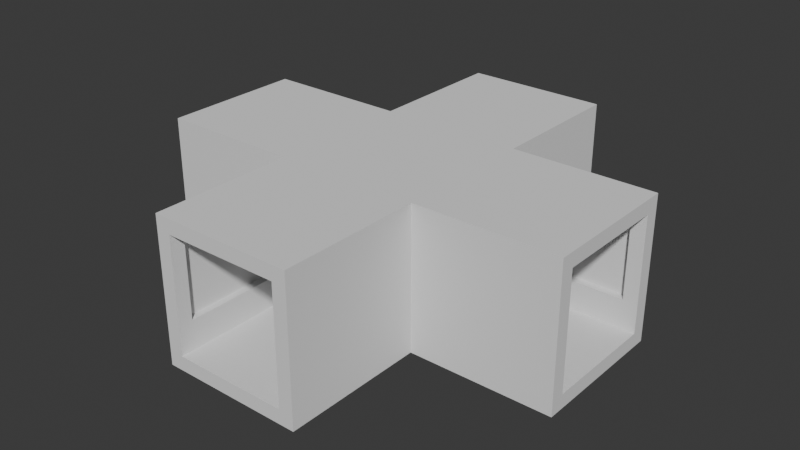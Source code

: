 # Source: Cross.blend  (saved by Blender 4.5.90; exported with 4.5.12 LTS)
import bpy
from mathutils import Matrix  # noqa: F401  (used for matrix-valued properties, if any)

bpy.ops.wm.read_factory_settings(use_empty=True)
scene = bpy.context.scene
scene.name = 'Scene'

# ---- collections
col_collection = bpy.data.collections.new('Collection'); scene.collection.children.link(col_collection)

# ---- world
world_world = bpy.data.worlds.new('World'); scene.world = world_world
world_world.use_nodes = True; world_world.node_tree.nodes.clear()
_N = world_world.node_tree.nodes; _L = world_world.node_tree.links
n0 = _N.new('ShaderNodeOutputWorld'); n0.name = 'World Output'; n0.location = (200, 100)
n1 = _N.new('ShaderNodeBackground'); n1.name = 'Background'; n1.location = (-200, 100)
n1.inputs[0].default_value = (0.05088, 0.05088, 0.05088, 1.0)
_L.new(n1.outputs[0], n0.inputs[0])
n0.is_active_output = True
world_world.color = (0.05088, 0.05088, 0.05088)
world_world.sun_shadow_jitter_overblur = 0.0

# ---- meshes
me_cube_006 = bpy.data.meshes.new('Cube.006')
me_cube_006.from_pydata([(0.5, -0.5, 0.0), (0.5, -0.5, 1.0), (0.5, 0.5, 0.0), (0.5, 0.5, 1.0), (1.5, -0.5, 0.0), (1.5, -0.5, 1.0), (1.5, 0.5, 0.0), (1.5, 0.5, 1.0), (0.5, -0.4, 0.0), (0.5, -0.4, 1.0), (1.5, -0.4, 0.0), (1.5, -0.4, 1.0), (0.5, 0.4, 1.0), (1.5, 0.4, 0.0), (0.5, 0.4, 0.0), (1.5, 0.4, 1.0), (0.5, 0.4, 9.0), (0.5, 0.5, 9.0), (1.5, 0.5, 9.0), (1.5, -0.4, 9.0), (1.5, -0.5, 9.0), (0.5, -0.5, 9.0), (0.5, -0.4, 9.0), (1.5, 0.4, 9.0), (0.5, 0.4, 10.0), (0.5, 0.5, 10.0), (1.5, 0.5, 10.0), (1.5, -0.4, 10.0), (1.5, -0.5, 10.0), (0.5, -0.5, 10.0), (0.5, -0.4, 10.0), (1.5, 0.4, 10.0), (0.5, -0.4, 3.0), (1.5, -0.4, 3.0), (1.5, -0.5, 3.0), (0.5, -0.5, 3.0), (0.5, 0.5, 3.0), (1.5, 0.5, 3.0), (1.5, 0.4, 3.0), (0.5, 0.4, 3.0), (0.6, -0.4, 1.0), (0.6, 0.4, 1.0), (0.6, -0.4, 9.0), (0.6, 0.4, 9.0), (0.6, -0.4, 3.0), (0.6, 0.4, 3.0), (1.4, -0.4, 1.0), (1.4, 0.4, 1.0), (1.4, -0.4, 9.0), (1.4, 0.4, 9.0), (1.4, -0.4, 3.0), (1.4, 0.4, 3.0), (1.4, 0.45, 3.0), (0.6, 0.45, 3.0), (0.6, 0.45, 9.0), (1.4, 0.45, 9.0), (0.6, -0.45, 3.0), (0.6, -0.45, 9.0), (1.4, -0.45, 9.0), (1.4, -0.45, 3.0), (0.6, 0.5, 0.0), (0.6, 0.5, 1.0), (0.6, -0.5, 0.0), (0.6, -0.5, 1.0), (0.6, -0.4, 0.0), (0.6, 0.4, 0.0), (0.6, 0.5, 9.0), (0.6, -0.5, 9.0), (0.6, 0.5, 10.0), (0.6, -0.5, 10.0), (0.6, -0.4, 10.0), (0.6, 0.4, 10.0), (0.6, -0.5, 3.0), (0.6, 0.5, 3.0), (1.4, 0.5, 1.0), (1.4, -0.5, 0.0), (1.4, 0.5, 9.0), (1.4, 0.5, 10.0), (1.4, -0.4, 10.0), (1.4, 0.4, 10.0), (1.4, 0.5, 3.0), (1.4, 0.5, 0.0), (1.4, -0.5, 1.0), (1.4, -0.4, 0.0), (1.4, 0.4, 0.0), (1.4, -0.5, 9.0), (1.4, -0.5, 10.0), (1.4, -0.5, 3.0), (-0.5, -0.5, 0.0), (-0.5, -0.5, 1.0), (0.5, -0.5, 0.0), (0.5, -0.5, 1.0), (-0.5, -1.5, 0.0), (-0.5, -1.5, 1.0), (0.5, -1.5, 0.0), (0.5, -1.5, 1.0), (-0.4, -0.5, 0.0), (-0.4, -0.5, 1.0), (-0.4, -1.5, 0.0), (-0.4, -1.5, 1.0), (0.4, -0.5, 1.0), (0.4, -1.5, 0.0), (0.4, -0.5, 0.0), (0.4, -1.5, 1.0), (0.4, -0.5, 9.0), (0.5, -0.5, 9.0), (0.5, -1.5, 9.0), (-0.4, -1.5, 9.0), (-0.5, -1.5, 9.0), (-0.5, -0.5, 9.0), (-0.4, -0.5, 9.0), (0.4, -1.5, 9.0), (0.4, -0.5, 10.0), (0.5, -0.5, 10.0), (0.5, -1.5, 10.0), (-0.4, -1.5, 10.0), (-0.5, -1.5, 10.0), (-0.5, -0.5, 10.0), (-0.4, -0.5, 10.0), (0.4, -1.5, 10.0), (-0.4, -0.5, 3.0), (-0.4, -1.5, 3.0), (-0.5, -1.5, 3.0), (-0.5, -0.5, 3.0), (0.5, -0.5, 3.0), (0.5, -1.5, 3.0), (0.4, -1.5, 3.0), (0.4, -0.5, 3.0), (-0.4, -0.6, 1.0), (0.4, -0.6, 1.0), (-0.4, -0.6, 9.0), (0.4, -0.6, 9.0), (-0.4, -0.6, 3.0), (0.4, -0.6, 3.0), (-0.4, -1.4, 1.0), (0.4, -1.4, 1.0), (-0.4, -1.4, 9.0), (0.4, -1.4, 9.0), (-0.4, -1.4, 3.0), (0.4, -1.4, 3.0), (0.45, -1.4, 3.0), (0.45, -0.6, 3.0), (0.45, -0.6, 9.0), (0.45, -1.4, 9.0), (-0.45, -0.6, 3.0), (-0.45, -0.6, 9.0), (-0.45, -1.4, 9.0), (-0.45, -1.4, 3.0), (0.5, -0.6, 0.0), (0.5, -0.6, 1.0), (-0.5, -0.6, 0.0), (-0.5, -0.6, 1.0), (-0.4, -0.6, 0.0), (0.4, -0.6, 0.0), (0.5, -0.6, 9.0), (-0.5, -0.6, 9.0), (0.5, -0.6, 10.0), (-0.5, -0.6, 10.0), (-0.4, -0.6, 10.0), (0.4, -0.6, 10.0), (-0.5, -0.6, 3.0), (0.5, -0.6, 3.0), (0.5, -1.4, 1.0), (-0.5, -1.4, 0.0), (0.5, -1.4, 9.0), (0.5, -1.4, 10.0), (-0.4, -1.4, 10.0), (0.4, -1.4, 10.0), (0.5, -1.4, 3.0), (0.5, -1.4, 0.0), (-0.5, -1.4, 1.0), (-0.4, -1.4, 0.0), (0.4, -1.4, 0.0), (-0.5, -1.4, 9.0), (-0.5, -1.4, 10.0), (-0.5, -1.4, 3.0), (-0.5, 0.5, 0.0), (-0.5, 0.5, 1.0), (0.5, 0.5, 0.0), (0.5, 0.5, 1.0), (-0.5, -0.5, 0.0), (-0.5, -0.5, 1.0), (0.5, -0.5, 0.0), (0.5, -0.5, 1.0), (-0.4, 0.5, 0.0), (-0.4, 0.5, 1.0), (-0.4, -0.5, 0.0), (-0.4, -0.5, 1.0), (0.4, 0.5, 1.0), (0.4, -0.5, 0.0), (0.4, 0.5, 0.0), (0.4, -0.5, 1.0), (0.4, 0.5, 9.0), (0.5, 0.5, 9.0), (0.5, -0.5, 9.0), (-0.4, -0.5, 9.0), (-0.5, -0.5, 9.0), (-0.5, 0.5, 9.0), (-0.4, 0.5, 9.0), (0.4, -0.5, 9.0), (0.4, 0.5, 10.0), (0.5, 0.5, 10.0), (0.5, -0.5, 10.0), (-0.4, -0.5, 10.0), (-0.5, -0.5, 10.0), (-0.5, 0.5, 10.0), (-0.4, 0.5, 10.0), (0.4, -0.5, 10.0), (-0.4, -0.5, 3.0), (0.4, -0.5, 3.0), (-0.4, 0.4, 1.0), (0.4, 0.4, 1.0), (-0.4, 0.4, 9.0), (0.4, 0.4, 9.0), (-0.4, -0.4, 1.0), (0.4, -0.4, 1.0), (-0.4, -0.4, 9.0), (0.4, -0.4, 9.0), (0.5, 0.4, 0.0), (0.5, 0.4, 1.0), (-0.5, 0.4, 0.0), (-0.5, 0.4, 1.0), (-0.4, 0.4, 0.0), (0.4, 0.4, 0.0), (0.5, 0.4, 9.0), (-0.5, 0.4, 9.0), (0.5, 0.4, 10.0), (-0.5, 0.4, 10.0), (-0.4, 0.4, 10.0), (0.4, 0.4, 10.0), (0.5, 0.4, 3.0), (0.5, -0.4, 1.0), (-0.5, -0.4, 0.0), (0.5, -0.4, 9.0), (0.5, -0.4, 10.0), (-0.4, -0.4, 10.0), (0.4, -0.4, 10.0), (0.5, -0.4, 3.0), (0.5, -0.4, 0.0), (-0.5, -0.4, 1.0), (-0.4, -0.4, 0.0), (0.4, -0.4, 0.0), (-0.5, -0.4, 9.0), (-0.5, -0.4, 10.0), (-0.5, 1.5, 0.0), (-0.5, 1.5, 1.0), (0.5, 1.5, 0.0), (0.5, 1.5, 1.0), (-0.5, 0.5, 0.0), (-0.5, 0.5, 1.0), (0.5, 0.5, 0.0), (0.5, 0.5, 1.0), (-0.4, 1.5, 0.0), (-0.4, 1.5, 1.0), (-0.4, 0.5, 0.0), (-0.4, 0.5, 1.0), (0.4, 1.5, 1.0), (0.4, 0.5, 0.0), (0.4, 1.5, 0.0), (0.4, 0.5, 1.0), (0.4, 1.5, 9.0), (0.5, 1.5, 9.0), (0.5, 0.5, 9.0), (-0.4, 0.5, 9.0), (-0.5, 0.5, 9.0), (-0.5, 1.5, 9.0), (-0.4, 1.5, 9.0), (0.4, 0.5, 9.0), (0.4, 1.5, 10.0), (0.5, 1.5, 10.0), (0.5, 0.5, 10.0), (-0.4, 0.5, 10.0), (-0.5, 0.5, 10.0), (-0.5, 1.5, 10.0), (-0.4, 1.5, 10.0), (0.4, 0.5, 10.0), (-0.4, 1.5, 3.0), (-0.4, 0.5, 3.0), (-0.5, 0.5, 3.0), (-0.5, 1.5, 3.0), (0.5, 1.5, 3.0), (0.5, 0.5, 3.0), (0.4, 0.5, 3.0), (0.4, 1.5, 3.0), (-0.4, 1.4, 1.0), (0.4, 1.4, 1.0), (-0.4, 1.4, 9.0), (0.4, 1.4, 9.0), (-0.4, 1.4, 3.0), (0.4, 1.4, 3.0), (-0.4, 0.6, 1.0), (0.4, 0.6, 1.0), (-0.4, 0.6, 9.0), (0.4, 0.6, 9.0), (-0.4, 0.6, 3.0), (0.4, 0.6, 3.0), (0.45, 0.6, 3.0), (0.45, 1.4, 3.0), (0.45, 1.4, 9.0), (0.45, 0.6, 9.0), (-0.45, 1.4, 3.0), (-0.45, 1.4, 9.0), (-0.45, 0.6, 9.0), (-0.45, 0.6, 3.0), (0.5, 1.4, 0.0), (0.5, 1.4, 1.0), (-0.5, 1.4, 0.0), (-0.5, 1.4, 1.0), (-0.4, 1.4, 0.0), (0.4, 1.4, 0.0), (0.5, 1.4, 9.0), (-0.5, 1.4, 9.0), (0.5, 1.4, 10.0), (-0.5, 1.4, 10.0), (-0.4, 1.4, 10.0), (0.4, 1.4, 10.0), (-0.5, 1.4, 3.0), (0.5, 1.4, 3.0), (0.5, 0.6, 1.0), (-0.5, 0.6, 0.0), (0.5, 0.6, 9.0), (0.5, 0.6, 10.0), (-0.4, 0.6, 10.0), (0.4, 0.6, 10.0), (0.5, 0.6, 3.0), (0.5, 0.6, 0.0), (-0.5, 0.6, 1.0), (-0.4, 0.6, 0.0), (0.4, 0.6, 0.0), (-0.5, 0.6, 9.0), (-0.5, 0.6, 10.0), (-0.5, 0.6, 3.0), (-1.5, -0.5, 0.0), (-1.5, -0.5, 1.0), (-1.5, 0.5, 0.0), (-1.5, 0.5, 1.0), (-0.5, -0.5, 0.0), (-0.5, -0.5, 1.0), (-0.5, 0.5, 0.0), (-0.5, 0.5, 1.0), (-1.5, -0.4, 0.0), (-1.5, -0.4, 1.0), (-0.5, -0.4, 0.0), (-0.5, -0.4, 1.0), (-1.5, 0.4, 1.0), (-0.5, 0.4, 0.0), (-1.5, 0.4, 0.0), (-0.5, 0.4, 1.0), (-1.5, 0.4, 9.0), (-1.5, 0.5, 9.0), (-0.5, 0.5, 9.0), (-0.5, -0.4, 9.0), (-0.5, -0.5, 9.0), (-1.5, -0.5, 9.0), (-1.5, -0.4, 9.0), (-0.5, 0.4, 9.0), (-1.5, 0.4, 10.0), (-1.5, 0.5, 10.0), (-0.5, 0.5, 10.0), (-0.5, -0.4, 10.0), (-0.5, -0.5, 10.0), (-1.5, -0.5, 10.0), (-1.5, -0.4, 10.0), (-0.5, 0.4, 10.0), (-1.5, -0.4, 3.0), (-0.5, -0.4, 3.0), (-0.5, -0.5, 3.0), (-1.5, -0.5, 3.0), (-1.5, 0.5, 3.0), (-0.5, 0.5, 3.0), (-0.5, 0.4, 3.0), (-1.5, 0.4, 3.0), (-1.4, -0.4, 1.0), (-1.4, 0.4, 1.0), (-1.4, -0.4, 9.0), (-1.4, 0.4, 9.0), (-1.4, -0.4, 3.0), (-1.4, 0.4, 3.0), (-0.6, -0.4, 1.0), (-0.6, 0.4, 1.0), (-0.6, -0.4, 9.0), (-0.6, 0.4, 9.0), (-0.6, -0.4, 3.0), (-0.6, 0.4, 3.0), (-0.6, 0.45, 3.0), (-1.4, 0.45, 3.0), (-1.4, 0.45, 9.0), (-0.6, 0.45, 9.0), (-1.4, -0.45, 3.0), (-1.4, -0.45, 9.0), (-0.6, -0.45, 9.0), (-0.6, -0.45, 3.0), (-1.4, 0.5, 0.0), (-1.4, 0.5, 1.0), (-1.4, -0.5, 0.0), (-1.4, -0.5, 1.0), (-1.4, -0.4, 0.0), (-1.4, 0.4, 0.0), (-1.4, 0.5, 9.0), (-1.4, -0.5, 9.0), (-1.4, 0.5, 10.0), (-1.4, -0.5, 10.0), (-1.4, -0.4, 10.0), (-1.4, 0.4, 10.0), (-1.4, -0.5, 3.0), (-1.4, 0.5, 3.0), (-0.6, 0.5, 1.0), (-0.6, -0.5, 0.0), (-0.6, 0.5, 9.0), (-0.6, 0.5, 10.0), (-0.6, -0.4, 10.0), (-0.6, 0.4, 10.0), (-0.6, 0.5, 3.0), (-0.6, 0.5, 0.0), (-0.6, -0.5, 1.0), (-0.6, -0.4, 0.0), (-0.6, 0.4, 0.0), (-0.6, -0.5, 9.0), (-0.6, -0.5, 10.0), (-0.6, -0.5, 3.0)], [(209, 237), (230, 282)], [(14, 12, 3, 2), (81, 74, 7, 6), (10, 11, 5, 4), (62, 63, 1, 0), (83, 10, 4, 75), (73, 36, 17, 66), (41, 12, 9, 40), (84, 13, 10, 83), (13, 15, 11, 10), (0, 1, 9, 8), (6, 7, 15, 13), (81, 6, 13, 84), (44, 32, 22, 42), (8, 9, 12, 14), (66, 17, 25, 68), (85, 20, 28, 86), (38, 37, 18, 23), (34, 33, 19, 20), (51, 38, 23, 49), (87, 34, 20, 85), (70, 30, 29, 69), (68, 25, 24, 71), (23, 18, 26, 31), (22, 21, 29, 30), (20, 19, 27, 28), (17, 16, 24, 25), (30, 24, 16, 22), (42, 22, 16, 43), (70, 71, 24, 30), (31, 27, 19, 23), (11, 46, 50, 33), (82, 5, 34, 87), (5, 11, 33, 34), (12, 41, 45, 39), (15, 7, 37, 38), (61, 3, 36, 73), (41, 47, 51, 45), (40, 9, 32, 44), (48, 42, 43, 49), (39, 45, 43, 16), (50, 44, 56, 59), (47, 41, 40, 46), (15, 47, 46, 11), (33, 50, 48, 19), (19, 48, 49, 23), (46, 40, 44, 50), (49, 43, 54, 55), (53, 52, 55, 54), (43, 45, 53, 54), (45, 51, 52, 53), (51, 49, 55, 52), (59, 56, 57, 58), (42, 48, 58, 57), (44, 42, 57, 56), (48, 50, 59, 58), (47, 15, 38, 51), (74, 61, 73, 80), (1, 63, 72, 35), (78, 79, 71, 70), (77, 68, 71, 79), (78, 70, 69, 86), (35, 72, 67, 21), (21, 67, 69, 29), (76, 66, 68, 77), (2, 60, 65, 14), (14, 65, 64, 8), (80, 73, 66, 76), (8, 64, 62, 0), (75, 82, 63, 62), (2, 3, 61, 60), (4, 5, 82, 75), (37, 80, 76, 18), (18, 76, 77, 26), (27, 78, 86, 28), (26, 77, 79, 31), (27, 31, 79, 78), (7, 74, 80, 37), (63, 82, 87, 72), (72, 87, 85, 67), (67, 85, 86, 69), (60, 81, 84, 65), (65, 84, 83, 64), (64, 83, 75, 62), (60, 61, 74, 81), (102, 100, 91, 90), (169, 162, 95, 94), (98, 99, 93, 92), (150, 151, 89, 88), (171, 98, 92, 163), (161, 124, 105, 154), (129, 100, 97, 128), (172, 101, 98, 171), (101, 103, 99, 98), (88, 89, 97, 96), (94, 95, 103, 101), (169, 94, 101, 172), (132, 120, 110, 130), (96, 97, 100, 102), (154, 105, 113, 156), (173, 108, 116, 174), (126, 125, 106, 111), (122, 121, 107, 108), (139, 126, 111, 137), (175, 122, 108, 173), (158, 118, 117, 157), (156, 113, 112, 159), (111, 106, 114, 119), (110, 109, 117, 118), (108, 107, 115, 116), (105, 104, 112, 113), (118, 112, 104, 110), (130, 110, 104, 131), (158, 159, 112, 118), (119, 115, 107, 111), (99, 134, 138, 121), (170, 93, 122, 175), (93, 99, 121, 122), (100, 129, 133, 127), (103, 95, 125, 126), (149, 91, 124, 161), (129, 135, 139, 133), (128, 97, 120, 132), (136, 130, 131, 137), (127, 133, 131, 104), (138, 132, 144, 147), (135, 129, 128, 134), (103, 135, 134, 99), (121, 138, 136, 107), (107, 136, 137, 111), (134, 128, 132, 138), (137, 131, 142, 143), (141, 140, 143, 142), (131, 133, 141, 142), (133, 139, 140, 141), (139, 137, 143, 140), (147, 144, 145, 146), (130, 136, 146, 145), (132, 130, 145, 144), (136, 138, 147, 146), (135, 103, 126, 139), (162, 149, 161, 168), (89, 151, 160, 123), (166, 167, 159, 158), (165, 156, 159, 167), (166, 158, 157, 174), (123, 160, 155, 109), (109, 155, 157, 117), (164, 154, 156, 165), (90, 148, 153, 102), (102, 153, 152, 96), (168, 161, 154, 164), (96, 152, 150, 88), (163, 170, 151, 150), (90, 91, 149, 148), (92, 93, 170, 163), (125, 168, 164, 106), (106, 164, 165, 114), (115, 166, 174, 116), (114, 165, 167, 119), (115, 119, 167, 166), (95, 162, 168, 125), (151, 170, 175, 160), (160, 175, 173, 155), (155, 173, 174, 157), (148, 169, 172, 153), (153, 172, 171, 152), (152, 171, 163, 150), (148, 149, 162, 169), (190, 188, 179, 178), (238, 231, 183, 182), (186, 187, 181, 180), (220, 221, 177, 176), (240, 186, 180, 232), (211, 188, 185, 210), (241, 189, 186, 240), (189, 191, 187, 186), (176, 177, 185, 184), (182, 183, 191, 189), (238, 182, 189, 241), (184, 185, 188, 190), (224, 193, 201, 226), (242, 196, 204, 243), (228, 206, 205, 227), (226, 201, 200, 229), (199, 194, 202, 207), (198, 197, 205, 206), (196, 195, 203, 204), (193, 192, 200, 201), (206, 200, 192, 198), (212, 198, 192, 213), (228, 229, 200, 206), (207, 203, 195, 199), (216, 212, 213, 217), (215, 211, 210, 214), (191, 215, 214, 187), (195, 216, 217, 199), (235, 236, 229, 228), (234, 226, 229, 236), (235, 228, 227, 243), (197, 225, 227, 205), (233, 224, 226, 234), (178, 218, 223, 190), (190, 223, 222, 184), (184, 222, 220, 176), (232, 239, 221, 220), (178, 179, 219, 218), (180, 181, 239, 232), (194, 233, 234, 202), (203, 235, 243, 204), (202, 234, 236, 207), (203, 207, 236, 235), (225, 242, 243, 227), (218, 238, 241, 223), (223, 241, 240, 222), (222, 240, 232, 220), (218, 219, 231, 238), (215, 231, 219, 211), (217, 213, 224, 233), (212, 216, 242, 225), (210, 221, 239, 214), (258, 256, 247, 246), (325, 318, 251, 250), (254, 255, 249, 248), (306, 307, 245, 244), (327, 254, 248, 319), (317, 280, 261, 310), (285, 256, 253, 284), (328, 257, 254, 327), (257, 259, 255, 254), (244, 245, 253, 252), (250, 251, 259, 257), (325, 250, 257, 328), (288, 276, 266, 286), (252, 253, 256, 258), (310, 261, 269, 312), (329, 264, 272, 330), (295, 282, 267, 293), (276, 279, 265, 266), (280, 283, 260, 261), (331, 278, 264, 329), (314, 274, 273, 313), (312, 269, 268, 315), (267, 262, 270, 275), (266, 265, 273, 274), (264, 263, 271, 272), (261, 260, 268, 269), (274, 268, 260, 266), (286, 266, 260, 287), (314, 315, 268, 274), (275, 271, 263, 267), (255, 290, 294, 277), (326, 249, 278, 331), (256, 285, 289, 283), (305, 247, 280, 317), (247, 256, 283, 280), (285, 291, 295, 289), (284, 253, 276, 288), (292, 286, 287, 293), (283, 289, 287, 260), (294, 288, 300, 303), (291, 285, 284, 290), (259, 291, 290, 255), (277, 294, 292, 263), (263, 292, 293, 267), (290, 284, 288, 294), (253, 245, 279, 276), (293, 287, 298, 299), (297, 296, 299, 298), (287, 289, 297, 298), (289, 295, 296, 297), (295, 293, 299, 296), (303, 300, 301, 302), (286, 292, 302, 301), (288, 286, 301, 300), (292, 294, 303, 302), (291, 259, 282, 295), (318, 305, 317, 324), (245, 307, 316, 279), (322, 323, 315, 314), (321, 312, 315, 323), (322, 314, 313, 330), (279, 316, 311, 265), (265, 311, 313, 273), (320, 310, 312, 321), (246, 304, 309, 258), (258, 309, 308, 252), (324, 317, 310, 320), (252, 308, 306, 244), (319, 326, 307, 306), (246, 247, 305, 304), (248, 249, 326, 319), (281, 324, 320, 262), (262, 320, 321, 270), (271, 322, 330, 272), (270, 321, 323, 275), (271, 275, 323, 322), (251, 318, 324, 281), (307, 326, 331, 316), (316, 331, 329, 311), (311, 329, 330, 313), (304, 325, 328, 309), (309, 328, 327, 308), (308, 327, 319, 306), (304, 305, 318, 325), (346, 344, 335, 334), (413, 406, 339, 338), (342, 343, 337, 336), (394, 395, 333, 332), (415, 342, 336, 407), (405, 368, 349, 398), (373, 344, 341, 372), (416, 345, 342, 415), (345, 347, 343, 342), (332, 333, 341, 340), (338, 339, 347, 345), (413, 338, 345, 416), (376, 364, 354, 374), (340, 341, 344, 346), (398, 349, 357, 400), (417, 352, 360, 418), (383, 370, 355, 381), (364, 367, 353, 354), (368, 371, 348, 349), (419, 366, 352, 417), (402, 362, 361, 401), (400, 357, 356, 403), (355, 350, 358, 363), (354, 353, 361, 362), (352, 351, 359, 360), (349, 348, 356, 357), (362, 356, 348, 354), (374, 354, 348, 375), (402, 403, 356, 362), (363, 359, 351, 355), (343, 378, 382, 365), (414, 337, 366, 419), (344, 373, 377, 371), (393, 335, 368, 405), (335, 344, 371, 368), (373, 379, 383, 377), (372, 341, 364, 376), (380, 374, 375, 381), (371, 377, 375, 348), (382, 376, 388, 391), (379, 373, 372, 378), (347, 379, 378, 343), (365, 382, 380, 351), (351, 380, 381, 355), (378, 372, 376, 382), (341, 333, 367, 364), (381, 375, 386, 387), (385, 384, 387, 386), (375, 377, 385, 386), (377, 383, 384, 385), (383, 381, 387, 384), (391, 388, 389, 390), (374, 380, 390, 389), (376, 374, 389, 388), (380, 382, 391, 390), (379, 347, 370, 383), (406, 393, 405, 412), (333, 395, 404, 367), (410, 411, 403, 402), (409, 400, 403, 411), (410, 402, 401, 418), (367, 404, 399, 353), (353, 399, 401, 361), (408, 398, 400, 409), (334, 392, 397, 346), (346, 397, 396, 340), (412, 405, 398, 408), (340, 396, 394, 332), (407, 414, 395, 394), (334, 335, 393, 392), (336, 337, 414, 407), (369, 412, 408, 350), (350, 408, 409, 358), (359, 410, 418, 360), (358, 409, 411, 363), (359, 363, 411, 410), (339, 406, 412, 369), (395, 414, 419, 404), (404, 419, 417, 399), (399, 417, 418, 401), (392, 413, 416, 397), (397, 416, 415, 396), (396, 415, 407, 394), (392, 393, 406, 413), (188, 211, 219, 259), (192, 267, 224, 213), (217, 233, 104, 199), (191, 231, 215), (187, 214, 239, 343), (216, 195, 351, 242), (355, 263, 198, 212, 225), (185, 255, 347, 221, 210), (347, 255, 277, 370), (355, 370, 277, 263), (97, 187, 343, 365, 208, 120), (120, 365, 351, 195, 110), (22, 32, 127, 104, 233), (9, 100, 127, 32), (39, 16, 267, 282, 259, 219, 12)])
_uv = me_cube_006.uv_layers.new(name='UVMap')
_uv.uv.foreach_set('vector', [0.375, 0.2262, 0.625, 0.2262, 0.625, 0.25, 0.375, 0.25, 0.375, 0.4143, 0.625, 0.4143, 0.625, 0.5, 0.375, 0.5, 0.375, 0.7232, 0.625, 0.7232, 0.625, 0.75, 0.375, 0.75, 0.375, 0.9722, 0.625, 0.9722, 0.625, 1.0, 0.375, 1.0, 0.2893, 0.7232, 0.375, 0.7232, 0.375, 0.75, 0.2893, 0.75, 0.625, 0.2778, 0.625, 0.25, 0.625, 0.25, 0.625, 0.2778, 0.8549, 0.5238, 0.875, 0.5238, 0.875, 0.7232, 0.8549, 0.7232, 0.2893, 0.5238, 0.375, 0.5238, 0.375, 0.7232, 0.2893, 0.7232, 0.375, 0.5238, 0.625, 0.5238, 0.625, 0.7232, 0.375, 0.7232, 0.375, 0.0, 0.625, 0.0, 0.625, 0.02677, 0.375, 0.02677, 0.375, 0.5, 0.625, 0.5, 0.625, 0.5238, 0.375, 0.5238, 0.2893, 0.5, 0.375, 0.5, 0.375, 0.5238, 0.2893, 0.5238, 0.8549, 0.7232, 0.875, 0.7232, 0.875, 0.7232, 0.8549, 0.7232, 0.375, 0.02677, 0.625, 0.02677, 0.625, 0.2262, 0.375, 0.2262, 0.625, 0.2778, 0.625, 0.25, 0.625, 0.25, 0.625, 0.2778, 0.625, 0.8357, 0.625, 0.75, 0.625, 0.75, 0.625, 0.8357, 0.625, 0.5238, 0.625, 0.5, 0.625, 0.5, 0.625, 0.5238, 0.625, 0.75, 0.625, 0.7232, 0.625, 0.7232, 0.625, 0.75, 0.672, 0.5238, 0.625, 0.5238, 0.625, 0.5238, 0.672, 0.5238, 0.625, 0.8357, 0.625, 0.75, 0.625, 0.75, 0.625, 0.8357, 0.8472, 0.7232, 0.875, 0.7232, 0.875, 0.75, 0.8472, 0.75, 0.8472, 0.5, 0.875, 0.5, 0.875, 0.5238, 0.8472, 0.5238, 0.625, 0.5238, 0.625, 0.5, 0.625, 0.5, 0.625, 0.5238, 0.625, 0.02677, 0.625, 0.0, 0.625, 0.0, 0.625, 0.02677, 0.625, 0.75, 0.625, 0.7232, 0.625, 0.7232, 0.625, 0.75, 0.625, 0.25, 0.625, 0.2262, 0.625, 0.2262, 0.625, 0.25, 0.625, 0.02677, 0.625, 0.2262, 0.625, 0.2262, 0.625, 0.02677, 0.625, 0.08267, 0.625, 0.02677, 0.875, 0.5238, 0.8549, 0.5238, 0.625, 0.1043, 0.8472, 0.5238, 0.875, 0.5238, 0.625, 0.02677, 0.625, 0.5238, 0.625, 0.7232, 0.625, 0.7232, 0.625, 0.5238, 0.625, 0.7232, 0.672, 0.7232, 0.672, 0.7232, 0.625, 0.7232, 0.625, 0.8357, 0.625, 0.75, 0.625, 0.75, 0.625, 0.8357, 0.625, 0.75, 0.625, 0.7232, 0.625, 0.7232, 0.625, 0.75, 0.875, 0.5238, 0.8549, 0.5238, 0.8549, 0.5238, 0.875, 0.5238, 0.625, 0.5238, 0.625, 0.5, 0.625, 0.5, 0.625, 0.5238, 0.625, 0.2778, 0.625, 0.25, 0.625, 0.25, 0.625, 0.2778, 0.8549, 0.5238, 0.672, 0.5238, 0.672, 0.5238, 0.8549, 0.5238, 0.8549, 0.7232, 0.625, 0.02677, 0.875, 0.7232, 0.8549, 0.7232, 0.625, 0.5923, 0.625, 0.08267, 0.8549, 0.5238, 0.672, 0.5238, 0.875, 0.5238, 0.8549, 0.5238, 0.8549, 0.5238, 0.875, 0.5238, 0.672, 0.7232, 0.8549, 0.7232, 0.8549, 0.7232, 0.672, 0.7232, 0.672, 0.5238, 0.8549, 0.5238, 0.8549, 0.7232, 0.672, 0.7232, 0.625, 0.5238, 0.672, 0.5238, 0.672, 0.7232, 0.625, 0.7232, 0.625, 0.7232, 0.672, 0.7232, 0.672, 0.7232, 0.625, 0.7232, 0.625, 0.7232, 0.625, 0.5923, 0.672, 0.5238, 0.625, 0.5238, 0.672, 0.7232, 0.8549, 0.7232, 0.8549, 0.7232, 0.672, 0.7232, 0.672, 0.5238, 0.8549, 0.5238, 0.8549, 0.5238, 0.672, 0.5238, 0.8549, 0.5238, 0.672, 0.5238, 0.672, 0.5238, 0.8549, 0.5238, 0.8549, 0.5238, 0.8549, 0.5238, 0.8549, 0.5238, 0.8549, 0.5238, 0.8549, 0.5238, 0.672, 0.5238, 0.672, 0.5238, 0.8549, 0.5238, 0.672, 0.5238, 0.672, 0.5238, 0.672, 0.5238, 0.672, 0.5238, 0.672, 0.7232, 0.8549, 0.7232, 0.8549, 0.7232, 0.672, 0.7232, 0.625, 0.08267, 0.625, 0.5923, 0.625, 0.5923, 0.625, 0.08267, 0.8549, 0.7232, 0.8549, 0.7232, 0.8549, 0.7232, 0.8549, 0.7232, 0.672, 0.7232, 0.672, 0.7232, 0.672, 0.7232, 0.672, 0.7232, 0.672, 0.5238, 0.625, 0.5238, 0.625, 0.5238, 0.672, 0.5238, 0.625, 0.4143, 0.625, 0.2778, 0.625, 0.2778, 0.625, 0.4143, 0.625, 1.0, 0.625, 0.9722, 0.625, 0.9722, 0.625, 1.0, 0.625, 0.4845, 0.7107, 0.5238, 0.8472, 0.5238, 0.625, 0.1043, 0.7107, 0.5, 0.8472, 0.5, 0.8472, 0.5238, 0.7107, 0.5238, 0.7107, 0.7232, 0.8472, 0.7232, 0.8472, 0.75, 0.7107, 0.75, 0.625, 1.0, 0.625, 0.9722, 0.625, 0.9722, 0.625, 1.0, 0.625, 1.0, 0.625, 0.9722, 0.625, 0.9722, 0.625, 1.0, 0.625, 0.4143, 0.625, 0.2778, 0.625, 0.2778, 0.625, 0.4143, 0.125, 0.5, 0.1528, 0.5, 0.1528, 0.5238, 0.125, 0.5238, 0.125, 0.5238, 0.1528, 0.5238, 0.1528, 0.7232, 0.125, 0.7232, 0.625, 0.4143, 0.625, 0.2778, 0.625, 0.2778, 0.625, 0.4143, 0.125, 0.7232, 0.1528, 0.7232, 0.1528, 0.75, 0.125, 0.75, 0.375, 0.8357, 0.625, 0.8357, 0.625, 0.9722, 0.375, 0.9722, 0.375, 0.25, 0.625, 0.25, 0.625, 0.2778, 0.375, 0.2778, 0.375, 0.75, 0.625, 0.75, 0.625, 0.8357, 0.375, 0.8357, 0.625, 0.5, 0.625, 0.4143, 0.625, 0.4143, 0.625, 0.5, 0.625, 0.5, 0.625, 0.4143, 0.625, 0.4143, 0.625, 0.5, 0.625, 0.7232, 0.7107, 0.7232, 0.7107, 0.75, 0.625, 0.75, 0.625, 0.5, 0.7107, 0.5, 0.7107, 0.5238, 0.625, 0.5238, 0.625, 0.7232, 0.625, 0.5238, 0.7107, 0.5238, 0.625, 0.4845, 0.625, 0.5, 0.625, 0.4143, 0.625, 0.4143, 0.625, 0.5, 0.625, 0.9722, 0.625, 0.8357, 0.625, 0.8357, 0.625, 0.9722, 0.625, 0.9722, 0.625, 0.8357, 0.625, 0.8357, 0.625, 0.9722, 0.625, 0.9722, 0.625, 0.8357, 0.625, 0.8357, 0.625, 0.9722, 0.1528, 0.5, 0.2893, 0.5, 0.2893, 0.5238, 0.1528, 0.5238, 0.1528, 0.5238, 0.2893, 0.5238, 0.2893, 0.7232, 0.1528, 0.7232, 0.1528, 0.7232, 0.2893, 0.7232, 0.2893, 0.75, 0.1528, 0.75, 0.375, 0.2778, 0.625, 0.2778, 0.625, 0.4143, 0.375, 0.4143, 0.375, 0.2262, 0.625, 0.2262, 0.625, 0.25, 0.375, 0.25, 0.375, 0.4143, 0.625, 0.4143, 0.625, 0.5, 0.375, 0.5, 0.375, 0.7232, 0.625, 0.7232, 0.625, 0.75, 0.375, 0.75, 0.375, 0.9722, 0.625, 0.9722, 0.625, 1.0, 0.375, 1.0, 0.2893, 0.7232, 0.375, 0.7232, 0.375, 0.75, 0.2893, 0.75, 0.625, 0.2778, 0.625, 0.25, 0.625, 0.25, 0.625, 0.2778, 0.8549, 0.5238, 0.875, 0.5238, 0.875, 0.7232, 0.8549, 0.7232, 0.2893, 0.5238, 0.375, 0.5238, 0.375, 0.7232, 0.2893, 0.7232, 0.375, 0.5238, 0.625, 0.5238, 0.625, 0.7232, 0.375, 0.7232, 0.375, 0.0, 0.625, 0.0, 0.625, 0.02677, 0.375, 0.02677, 0.375, 0.5, 0.625, 0.5, 0.625, 0.5238, 0.375, 0.5238, 0.2893, 0.5, 0.375, 0.5, 0.375, 0.5238, 0.2893, 0.5238, 0.8549, 0.7232, 0.875, 0.7232, 0.875, 0.7232, 0.8549, 0.7232, 0.375, 0.02677, 0.625, 0.02677, 0.625, 0.2262, 0.375, 0.2262, 0.625, 0.2778, 0.625, 0.25, 0.625, 0.25, 0.625, 0.2778, 0.625, 0.8357, 0.625, 0.75, 0.625, 0.75, 0.625, 0.8357, 0.625, 0.5238, 0.625, 0.5, 0.625, 0.5, 0.625, 0.5238, 0.625, 0.75, 0.625, 0.7232, 0.625, 0.7232, 0.625, 0.75, 0.672, 0.5238, 0.625, 0.5238, 0.625, 0.5238, 0.672, 0.5238, 0.625, 0.8357, 0.625, 0.75, 0.625, 0.75, 0.625, 0.8357, 0.8472, 0.7232, 0.875, 0.7232, 0.875, 0.75, 0.8472, 0.75, 0.8472, 0.5, 0.875, 0.5, 0.875, 0.5238, 0.8472, 0.5238, 0.625, 0.5238, 0.625, 0.5, 0.625, 0.5, 0.625, 0.5238, 0.625, 0.02677, 0.625, 0.0, 0.625, 0.0, 0.625, 0.02677, 0.625, 0.75, 0.625, 0.7232, 0.625, 0.7232, 0.625, 0.75, 0.625, 0.25, 0.625, 0.2262, 0.625, 0.2262, 0.625, 0.25, 0.625, 0.02677, 0.625, 0.2262, 0.625, 0.2262, 0.625, 0.02677, 0.625, 0.08267, 0.625, 0.02677, 0.875, 0.5238, 0.8549, 0.5238, 0.625, 0.1043, 0.8472, 0.5238, 0.875, 0.5238, 0.625, 0.02677, 0.625, 0.5238, 0.625, 0.7232, 0.625, 0.7232, 0.625, 0.5238, 0.625, 0.7232, 0.672, 0.7232, 0.672, 0.7232, 0.625, 0.7232, 0.625, 0.8357, 0.625, 0.75, 0.625, 0.75, 0.625, 0.8357, 0.625, 0.75, 0.625, 0.7232, 0.625, 0.7232, 0.625, 0.75, 0.875, 0.5238, 0.8549, 0.5238, 0.8549, 0.5238, 0.875, 0.5238, 0.625, 0.5238, 0.625, 0.5, 0.625, 0.5, 0.625, 0.5238, 0.625, 0.2778, 0.625, 0.25, 0.625, 0.25, 0.625, 0.2778, 0.8549, 0.5238, 0.672, 0.5238, 0.672, 0.5238, 0.8549, 0.5238, 0.8549, 0.7232, 0.625, 0.02677, 0.875, 0.7232, 0.8549, 0.7232, 0.625, 0.5923, 0.625, 0.08267, 0.8549, 0.5238, 0.672, 0.5238, 0.875, 0.5238, 0.8549, 0.5238, 0.8549, 0.5238, 0.875, 0.5238, 0.672, 0.7232, 0.8549, 0.7232, 0.8549, 0.7232, 0.672, 0.7232, 0.672, 0.5238, 0.8549, 0.5238, 0.8549, 0.7232, 0.672, 0.7232, 0.625, 0.5238, 0.672, 0.5238, 0.672, 0.7232, 0.625, 0.7232, 0.625, 0.7232, 0.672, 0.7232, 0.672, 0.7232, 0.625, 0.7232, 0.625, 0.7232, 0.625, 0.5923, 0.672, 0.5238, 0.625, 0.5238, 0.672, 0.7232, 0.8549, 0.7232, 0.8549, 0.7232, 0.672, 0.7232, 0.672, 0.5238, 0.8549, 0.5238, 0.8549, 0.5238, 0.672, 0.5238, 0.8549, 0.5238, 0.672, 0.5238, 0.672, 0.5238, 0.8549, 0.5238, 0.8549, 0.5238, 0.8549, 0.5238, 0.8549, 0.5238, 0.8549, 0.5238, 0.8549, 0.5238, 0.672, 0.5238, 0.672, 0.5238, 0.8549, 0.5238, 0.672, 0.5238, 0.672, 0.5238, 0.672, 0.5238, 0.672, 0.5238, 0.672, 0.7232, 0.8549, 0.7232, 0.8549, 0.7232, 0.672, 0.7232, 0.625, 0.08267, 0.625, 0.5923, 0.625, 0.5923, 0.625, 0.08267, 0.8549, 0.7232, 0.8549, 0.7232, 0.8549, 0.7232, 0.8549, 0.7232, 0.672, 0.7232, 0.672, 0.7232, 0.672, 0.7232, 0.672, 0.7232, 0.672, 0.5238, 0.625, 0.5238, 0.625, 0.5238, 0.672, 0.5238, 0.625, 0.4143, 0.625, 0.2778, 0.625, 0.2778, 0.625, 0.4143, 0.625, 1.0, 0.625, 0.9722, 0.625, 0.9722, 0.625, 1.0, 0.625, 0.4845, 0.7107, 0.5238, 0.8472, 0.5238, 0.625, 0.1043, 0.7107, 0.5, 0.8472, 0.5, 0.8472, 0.5238, 0.7107, 0.5238, 0.7107, 0.7232, 0.8472, 0.7232, 0.8472, 0.75, 0.7107, 0.75, 0.625, 1.0, 0.625, 0.9722, 0.625, 0.9722, 0.625, 1.0, 0.625, 1.0, 0.625, 0.9722, 0.625, 0.9722, 0.625, 1.0, 0.625, 0.4143, 0.625, 0.2778, 0.625, 0.2778, 0.625, 0.4143, 0.125, 0.5, 0.1528, 0.5, 0.1528, 0.5238, 0.125, 0.5238, 0.125, 0.5238, 0.1528, 0.5238, 0.1528, 0.7232, 0.125, 0.7232, 0.625, 0.4143, 0.625, 0.2778, 0.625, 0.2778, 0.625, 0.4143, 0.125, 0.7232, 0.1528, 0.7232, 0.1528, 0.75, 0.125, 0.75, 0.375, 0.8357, 0.625, 0.8357, 0.625, 0.9722, 0.375, 0.9722, 0.375, 0.25, 0.625, 0.25, 0.625, 0.2778, 0.375, 0.2778, 0.375, 0.75, 0.625, 0.75, 0.625, 0.8357, 0.375, 0.8357, 0.625, 0.5, 0.625, 0.4143, 0.625, 0.4143, 0.625, 0.5, 0.625, 0.5, 0.625, 0.4143, 0.625, 0.4143, 0.625, 0.5, 0.625, 0.7232, 0.7107, 0.7232, 0.7107, 0.75, 0.625, 0.75, 0.625, 0.5, 0.7107, 0.5, 0.7107, 0.5238, 0.625, 0.5238, 0.625, 0.7232, 0.625, 0.5238, 0.7107, 0.5238, 0.625, 0.4845, 0.625, 0.5, 0.625, 0.4143, 0.625, 0.4143, 0.625, 0.5, 0.625, 0.9722, 0.625, 0.8357, 0.625, 0.8357, 0.625, 0.9722, 0.625, 0.9722, 0.625, 0.8357, 0.625, 0.8357, 0.625, 0.9722, 0.625, 0.9722, 0.625, 0.8357, 0.625, 0.8357, 0.625, 0.9722, 0.1528, 0.5, 0.2893, 0.5, 0.2893, 0.5238, 0.1528, 0.5238, 0.1528, 0.5238, 0.2893, 0.5238, 0.2893, 0.7232, 0.1528, 0.7232, 0.1528, 0.7232, 0.2893, 0.7232, 0.2893, 0.75, 0.1528, 0.75, 0.375, 0.2778, 0.625, 0.2778, 0.625, 0.4143, 0.375, 0.4143, 0.375, 0.2262, 0.625, 0.2262, 0.625, 0.25, 0.375, 0.25, 0.375, 0.4143, 0.625, 0.4143, 0.625, 0.5, 0.375, 0.5, 0.375, 0.7232, 0.625, 0.7232, 0.625, 0.75, 0.375, 0.75, 0.375, 0.9722, 0.625, 0.9722, 0.625, 1.0, 0.375, 1.0, 0.2893, 0.7232, 0.375, 0.7232, 0.375, 0.75, 0.2893, 0.75, 0.8549, 0.5238, 0.875, 0.5238, 0.875, 0.7232, 0.8549, 0.7232, 0.2893, 0.5238, 0.375, 0.5238, 0.375, 0.7232, 0.2893, 0.7232, 0.375, 0.5238, 0.625, 0.5238, 0.625, 0.7232, 0.375, 0.7232, 0.375, 0.0, 0.625, 0.0, 0.625, 0.02677, 0.375, 0.02677, 0.375, 0.5, 0.625, 0.5, 0.625, 0.5238, 0.375, 0.5238, 0.2893, 0.5, 0.375, 0.5, 0.375, 0.5238, 0.2893, 0.5238, 0.375, 0.02677, 0.625, 0.02677, 0.625, 0.2262, 0.375, 0.2262, 0.625, 0.2778, 0.625, 0.25, 0.625, 0.25, 0.625, 0.2778, 0.625, 0.8357, 0.625, 0.75, 0.625, 0.75, 0.625, 0.8357, 0.8472, 0.7232, 0.875, 0.7232, 0.875, 0.75, 0.8472, 0.75, 0.8472, 0.5, 0.875, 0.5, 0.875, 0.5238, 0.8472, 0.5238, 0.625, 0.5238, 0.625, 0.5, 0.625, 0.5, 0.625, 0.5238, 0.625, 0.02677, 0.625, 0.0, 0.625, 0.0, 0.625, 0.02677, 0.625, 0.75, 0.625, 0.7232, 0.625, 0.7232, 0.625, 0.75, 0.625, 0.25, 0.625, 0.2262, 0.625, 0.2262, 0.625, 0.25, 0.625, 0.02677, 0.625, 0.2262, 0.625, 0.2262, 0.625, 0.02677, 0.625, 0.08267, 0.625, 0.02677, 0.875, 0.5238, 0.8549, 0.5238, 0.625, 0.1043, 0.8472, 0.5238, 0.875, 0.5238, 0.625, 0.02677, 0.625, 0.5238, 0.625, 0.7232, 0.625, 0.7232, 0.625, 0.5238, 0.625, 0.5923, 0.625, 0.08267, 0.8549, 0.5238, 0.672, 0.5238, 0.672, 0.5238, 0.8549, 0.5238, 0.8549, 0.7232, 0.672, 0.7232, 0.625, 0.5238, 0.672, 0.5238, 0.672, 0.7232, 0.625, 0.7232, 0.625, 0.7232, 0.625, 0.5923, 0.672, 0.5238, 0.625, 0.5238, 0.625, 0.4845, 0.7107, 0.5238, 0.8472, 0.5238, 0.625, 0.1043, 0.7107, 0.5, 0.8472, 0.5, 0.8472, 0.5238, 0.7107, 0.5238, 0.7107, 0.7232, 0.8472, 0.7232, 0.8472, 0.75, 0.7107, 0.75, 0.625, 1.0, 0.625, 0.9722, 0.625, 0.9722, 0.625, 1.0, 0.625, 0.4143, 0.625, 0.2778, 0.625, 0.2778, 0.625, 0.4143, 0.125, 0.5, 0.1528, 0.5, 0.1528, 0.5238, 0.125, 0.5238, 0.125, 0.5238, 0.1528, 0.5238, 0.1528, 0.7232, 0.125, 0.7232, 0.125, 0.7232, 0.1528, 0.7232, 0.1528, 0.75, 0.125, 0.75, 0.375, 0.8357, 0.625, 0.8357, 0.625, 0.9722, 0.375, 0.9722, 0.375, 0.25, 0.625, 0.25, 0.625, 0.2778, 0.375, 0.2778, 0.375, 0.75, 0.625, 0.75, 0.625, 0.8357, 0.375, 0.8357, 0.625, 0.5, 0.625, 0.4143, 0.625, 0.4143, 0.625, 0.5, 0.625, 0.7232, 0.7107, 0.7232, 0.7107, 0.75, 0.625, 0.75, 0.625, 0.5, 0.7107, 0.5, 0.7107, 0.5238, 0.625, 0.5238, 0.625, 0.7232, 0.625, 0.5238, 0.7107, 0.5238, 0.625, 0.4845, 0.625, 0.9722, 0.625, 0.8357, 0.625, 0.8357, 0.625, 0.9722, 0.1528, 0.5, 0.2893, 0.5, 0.2893, 0.5238, 0.1528, 0.5238, 0.1528, 0.5238, 0.2893, 0.5238, 0.2893, 0.7232, 0.1528, 0.7232, 0.1528, 0.7232, 0.2893, 0.7232, 0.2893, 0.75, 0.1528, 0.75, 0.375, 0.2778, 0.625, 0.2778, 0.625, 0.4143, 0.375, 0.4143, 0.672, 0.5238, 0.625, 0.4143, 0.625, 0.2778, 0.8549, 0.5238, 0.672, 0.5238, 0.8549, 0.5238, 0.625, 0.2778, 0.625, 0.4143, 0.625, 0.08267, 0.625, 0.5923, 0.625, 0.8357, 0.625, 0.9722, 0.8549, 0.7232, 0.625, 0.9722, 0.625, 0.8357, 0.672, 0.7232, 0.375, 0.2262, 0.625, 0.2262, 0.625, 0.25, 0.375, 0.25, 0.375, 0.4143, 0.625, 0.4143, 0.625, 0.5, 0.375, 0.5, 0.375, 0.7232, 0.625, 0.7232, 0.625, 0.75, 0.375, 0.75, 0.375, 0.9722, 0.625, 0.9722, 0.625, 1.0, 0.375, 1.0, 0.2893, 0.7232, 0.375, 0.7232, 0.375, 0.75, 0.2893, 0.75, 0.625, 0.2778, 0.625, 0.25, 0.625, 0.25, 0.625, 0.2778, 0.8549, 0.5238, 0.875, 0.5238, 0.875, 0.7232, 0.8549, 0.7232, 0.2893, 0.5238, 0.375, 0.5238, 0.375, 0.7232, 0.2893, 0.7232, 0.375, 0.5238, 0.625, 0.5238, 0.625, 0.7232, 0.375, 0.7232, 0.375, 0.0, 0.625, 0.0, 0.625, 0.02677, 0.375, 0.02677, 0.375, 0.5, 0.625, 0.5, 0.625, 0.5238, 0.375, 0.5238, 0.2893, 0.5, 0.375, 0.5, 0.375, 0.5238, 0.2893, 0.5238, 0.8549, 0.7232, 0.875, 0.7232, 0.875, 0.7232, 0.8549, 0.7232, 0.375, 0.02677, 0.625, 0.02677, 0.625, 0.2262, 0.375, 0.2262, 0.625, 0.2778, 0.625, 0.25, 0.625, 0.25, 0.625, 0.2778, 0.625, 0.8357, 0.625, 0.75, 0.625, 0.75, 0.625, 0.8357, 0.672, 0.5238, 0.625, 0.5238, 0.625, 0.5238, 0.672, 0.5238, 0.625, 0.02677, 0.625, 0.0, 0.625, 0.0, 0.625, 0.02677, 0.625, 0.25, 0.625, 0.2262, 0.625, 0.2262, 0.625, 0.25, 0.625, 0.8357, 0.625, 0.75, 0.625, 0.75, 0.625, 0.8357, 0.8472, 0.7232, 0.875, 0.7232, 0.875, 0.75, 0.8472, 0.75, 0.8472, 0.5, 0.875, 0.5, 0.875, 0.5238, 0.8472, 0.5238, 0.625, 0.5238, 0.625, 0.5, 0.625, 0.5, 0.625, 0.5238, 0.625, 0.02677, 0.625, 0.0, 0.625, 0.0, 0.625, 0.02677, 0.625, 0.75, 0.625, 0.7232, 0.625, 0.7232, 0.625, 0.75, 0.625, 0.25, 0.625, 0.2262, 0.625, 0.2262, 0.625, 0.25, 0.625, 0.02677, 0.625, 0.2262, 0.625, 0.2262, 0.625, 0.02677, 0.625, 0.08267, 0.625, 0.02677, 0.875, 0.5238, 0.8549, 0.5238, 0.625, 0.1043, 0.8472, 0.5238, 0.875, 0.5238, 0.625, 0.02677, 0.625, 0.5238, 0.625, 0.7232, 0.625, 0.7232, 0.625, 0.5238, 0.625, 0.7232, 0.672, 0.7232, 0.672, 0.7232, 0.625, 0.7232, 0.625, 0.8357, 0.625, 0.75, 0.625, 0.75, 0.625, 0.8357, 0.875, 0.5238, 0.8549, 0.5238, 0.8549, 0.5238, 0.875, 0.5238, 0.625, 0.2778, 0.625, 0.25, 0.625, 0.25, 0.625, 0.2778, 0.625, 0.25, 0.625, 0.2262, 0.625, 0.2262, 0.625, 0.25, 0.8549, 0.5238, 0.672, 0.5238, 0.672, 0.5238, 0.8549, 0.5238, 0.8549, 0.7232, 0.625, 0.02677, 0.875, 0.7232, 0.8549, 0.7232, 0.625, 0.5923, 0.625, 0.08267, 0.8549, 0.5238, 0.672, 0.5238, 0.875, 0.5238, 0.8549, 0.5238, 0.8549, 0.5238, 0.875, 0.5238, 0.672, 0.7232, 0.8549, 0.7232, 0.8549, 0.7232, 0.672, 0.7232, 0.672, 0.5238, 0.8549, 0.5238, 0.8549, 0.7232, 0.672, 0.7232, 0.625, 0.5238, 0.672, 0.5238, 0.672, 0.7232, 0.625, 0.7232, 0.625, 0.7232, 0.672, 0.7232, 0.672, 0.7232, 0.625, 0.7232, 0.625, 0.7232, 0.625, 0.5923, 0.672, 0.5238, 0.625, 0.5238, 0.672, 0.7232, 0.8549, 0.7232, 0.8549, 0.7232, 0.672, 0.7232, 0.625, 0.02677, 0.625, 0.0, 0.625, 0.0, 0.625, 0.02677, 0.672, 0.5238, 0.8549, 0.5238, 0.8549, 0.5238, 0.672, 0.5238, 0.8549, 0.5238, 0.672, 0.5238, 0.672, 0.5238, 0.8549, 0.5238, 0.8549, 0.5238, 0.8549, 0.5238, 0.8549, 0.5238, 0.8549, 0.5238, 0.8549, 0.5238, 0.672, 0.5238, 0.672, 0.5238, 0.8549, 0.5238, 0.672, 0.5238, 0.672, 0.5238, 0.672, 0.5238, 0.672, 0.5238, 0.672, 0.7232, 0.8549, 0.7232, 0.8549, 0.7232, 0.672, 0.7232, 0.625, 0.08267, 0.625, 0.5923, 0.625, 0.5923, 0.625, 0.08267, 0.8549, 0.7232, 0.8549, 0.7232, 0.8549, 0.7232, 0.8549, 0.7232, 0.672, 0.7232, 0.672, 0.7232, 0.672, 0.7232, 0.672, 0.7232, 0.672, 0.5238, 0.625, 0.5238, 0.625, 0.5238, 0.672, 0.5238, 0.625, 0.4143, 0.625, 0.2778, 0.625, 0.2778, 0.625, 0.4143, 0.625, 1.0, 0.625, 0.9722, 0.625, 0.9722, 0.625, 1.0, 0.625, 0.4845, 0.7107, 0.5238, 0.8472, 0.5238, 0.625, 0.1043, 0.7107, 0.5, 0.8472, 0.5, 0.8472, 0.5238, 0.7107, 0.5238, 0.7107, 0.7232, 0.8472, 0.7232, 0.8472, 0.75, 0.7107, 0.75, 0.625, 1.0, 0.625, 0.9722, 0.625, 0.9722, 0.625, 1.0, 0.625, 1.0, 0.625, 0.9722, 0.625, 0.9722, 0.625, 1.0, 0.625, 0.4143, 0.625, 0.2778, 0.625, 0.2778, 0.625, 0.4143, 0.125, 0.5, 0.1528, 0.5, 0.1528, 0.5238, 0.125, 0.5238, 0.125, 0.5238, 0.1528, 0.5238, 0.1528, 0.7232, 0.125, 0.7232, 0.625, 0.4143, 0.625, 0.2778, 0.625, 0.2778, 0.625, 0.4143, 0.125, 0.7232, 0.1528, 0.7232, 0.1528, 0.75, 0.125, 0.75, 0.375, 0.8357, 0.625, 0.8357, 0.625, 0.9722, 0.375, 0.9722, 0.375, 0.25, 0.625, 0.25, 0.625, 0.2778, 0.375, 0.2778, 0.375, 0.75, 0.625, 0.75, 0.625, 0.8357, 0.375, 0.8357, 0.625, 0.5, 0.625, 0.4143, 0.625, 0.4143, 0.625, 0.5, 0.625, 0.5, 0.625, 0.4143, 0.625, 0.4143, 0.625, 0.5, 0.625, 0.7232, 0.7107, 0.7232, 0.7107, 0.75, 0.625, 0.75, 0.625, 0.5, 0.7107, 0.5, 0.7107, 0.5238, 0.625, 0.5238, 0.625, 0.7232, 0.625, 0.5238, 0.7107, 0.5238, 0.625, 0.4845, 0.625, 0.5, 0.625, 0.4143, 0.625, 0.4143, 0.625, 0.5, 0.625, 0.9722, 0.625, 0.8357, 0.625, 0.8357, 0.625, 0.9722, 0.625, 0.9722, 0.625, 0.8357, 0.625, 0.8357, 0.625, 0.9722, 0.625, 0.9722, 0.625, 0.8357, 0.625, 0.8357, 0.625, 0.9722, 0.1528, 0.5, 0.2893, 0.5, 0.2893, 0.5238, 0.1528, 0.5238, 0.1528, 0.5238, 0.2893, 0.5238, 0.2893, 0.7232, 0.1528, 0.7232, 0.1528, 0.7232, 0.2893, 0.7232, 0.2893, 0.75, 0.1528, 0.75, 0.375, 0.2778, 0.625, 0.2778, 0.625, 0.4143, 0.375, 0.4143, 0.375, 0.2262, 0.625, 0.2262, 0.625, 0.25, 0.375, 0.25, 0.375, 0.4143, 0.625, 0.4143, 0.625, 0.5, 0.375, 0.5, 0.375, 0.7232, 0.625, 0.7232, 0.625, 0.75, 0.375, 0.75, 0.375, 0.9722, 0.625, 0.9722, 0.625, 1.0, 0.375, 1.0, 0.2893, 0.7232, 0.375, 0.7232, 0.375, 0.75, 0.2893, 0.75, 0.625, 0.2778, 0.625, 0.25, 0.625, 0.25, 0.625, 0.2778, 0.8549, 0.5238, 0.875, 0.5238, 0.875, 0.7232, 0.8549, 0.7232, 0.2893, 0.5238, 0.375, 0.5238, 0.375, 0.7232, 0.2893, 0.7232, 0.375, 0.5238, 0.625, 0.5238, 0.625, 0.7232, 0.375, 0.7232, 0.375, 0.0, 0.625, 0.0, 0.625, 0.02677, 0.375, 0.02677, 0.375, 0.5, 0.625, 0.5, 0.625, 0.5238, 0.375, 0.5238, 0.2893, 0.5, 0.375, 0.5, 0.375, 0.5238, 0.2893, 0.5238, 0.8549, 0.7232, 0.875, 0.7232, 0.875, 0.7232, 0.8549, 0.7232, 0.375, 0.02677, 0.625, 0.02677, 0.625, 0.2262, 0.375, 0.2262, 0.625, 0.2778, 0.625, 0.25, 0.625, 0.25, 0.625, 0.2778, 0.625, 0.8357, 0.625, 0.75, 0.625, 0.75, 0.625, 0.8357, 0.672, 0.5238, 0.625, 0.5238, 0.625, 0.5238, 0.672, 0.5238, 0.625, 0.02677, 0.625, 0.0, 0.625, 0.0, 0.625, 0.02677, 0.625, 0.25, 0.625, 0.2262, 0.625, 0.2262, 0.625, 0.25, 0.625, 0.8357, 0.625, 0.75, 0.625, 0.75, 0.625, 0.8357, 0.8472, 0.7232, 0.875, 0.7232, 0.875, 0.75, 0.8472, 0.75, 0.8472, 0.5, 0.875, 0.5, 0.875, 0.5238, 0.8472, 0.5238, 0.625, 0.5238, 0.625, 0.5, 0.625, 0.5, 0.625, 0.5238, 0.625, 0.02677, 0.625, 0.0, 0.625, 0.0, 0.625, 0.02677, 0.625, 0.75, 0.625, 0.7232, 0.625, 0.7232, 0.625, 0.75, 0.625, 0.25, 0.625, 0.2262, 0.625, 0.2262, 0.625, 0.25, 0.625, 0.02677, 0.625, 0.2262, 0.625, 0.2262, 0.625, 0.02677, 0.625, 0.08267, 0.625, 0.02677, 0.875, 0.5238, 0.8549, 0.5238, 0.625, 0.1043, 0.8472, 0.5238, 0.875, 0.5238, 0.625, 0.02677, 0.625, 0.5238, 0.625, 0.7232, 0.625, 0.7232, 0.625, 0.5238, 0.625, 0.7232, 0.672, 0.7232, 0.672, 0.7232, 0.625, 0.7232, 0.625, 0.8357, 0.625, 0.75, 0.625, 0.75, 0.625, 0.8357, 0.875, 0.5238, 0.8549, 0.5238, 0.8549, 0.5238, 0.875, 0.5238, 0.625, 0.2778, 0.625, 0.25, 0.625, 0.25, 0.625, 0.2778, 0.625, 0.25, 0.625, 0.2262, 0.625, 0.2262, 0.625, 0.25, 0.8549, 0.5238, 0.672, 0.5238, 0.672, 0.5238, 0.8549, 0.5238, 0.8549, 0.7232, 0.625, 0.02677, 0.875, 0.7232, 0.8549, 0.7232, 0.625, 0.5923, 0.625, 0.08267, 0.8549, 0.5238, 0.672, 0.5238, 0.875, 0.5238, 0.8549, 0.5238, 0.8549, 0.5238, 0.875, 0.5238, 0.672, 0.7232, 0.8549, 0.7232, 0.8549, 0.7232, 0.672, 0.7232, 0.672, 0.5238, 0.8549, 0.5238, 0.8549, 0.7232, 0.672, 0.7232, 0.625, 0.5238, 0.672, 0.5238, 0.672, 0.7232, 0.625, 0.7232, 0.625, 0.7232, 0.672, 0.7232, 0.672, 0.7232, 0.625, 0.7232, 0.625, 0.7232, 0.625, 0.5923, 0.672, 0.5238, 0.625, 0.5238, 0.672, 0.7232, 0.8549, 0.7232, 0.8549, 0.7232, 0.672, 0.7232, 0.625, 0.02677, 0.625, 0.0, 0.625, 0.0, 0.625, 0.02677, 0.672, 0.5238, 0.8549, 0.5238, 0.8549, 0.5238, 0.672, 0.5238, 0.8549, 0.5238, 0.672, 0.5238, 0.672, 0.5238, 0.8549, 0.5238, 0.8549, 0.5238, 0.8549, 0.5238, 0.8549, 0.5238, 0.8549, 0.5238, 0.8549, 0.5238, 0.672, 0.5238, 0.672, 0.5238, 0.8549, 0.5238, 0.672, 0.5238, 0.672, 0.5238, 0.672, 0.5238, 0.672, 0.5238, 0.672, 0.7232, 0.8549, 0.7232, 0.8549, 0.7232, 0.672, 0.7232, 0.625, 0.08267, 0.625, 0.5923, 0.625, 0.5923, 0.625, 0.08267, 0.8549, 0.7232, 0.8549, 0.7232, 0.8549, 0.7232, 0.8549, 0.7232, 0.672, 0.7232, 0.672, 0.7232, 0.672, 0.7232, 0.672, 0.7232, 0.672, 0.5238, 0.625, 0.5238, 0.625, 0.5238, 0.672, 0.5238, 0.625, 0.4143, 0.625, 0.2778, 0.625, 0.2778, 0.625, 0.4143, 0.625, 1.0, 0.625, 0.9722, 0.625, 0.9722, 0.625, 1.0, 0.625, 0.4845, 0.7107, 0.5238, 0.8472, 0.5238, 0.625, 0.1043, 0.7107, 0.5, 0.8472, 0.5, 0.8472, 0.5238, 0.7107, 0.5238, 0.7107, 0.7232, 0.8472, 0.7232, 0.8472, 0.75, 0.7107, 0.75, 0.625, 1.0, 0.625, 0.9722, 0.625, 0.9722, 0.625, 1.0, 0.625, 1.0, 0.625, 0.9722, 0.625, 0.9722, 0.625, 1.0, 0.625, 0.4143, 0.625, 0.2778, 0.625, 0.2778, 0.625, 0.4143, 0.125, 0.5, 0.1528, 0.5, 0.1528, 0.5238, 0.125, 0.5238, 0.125, 0.5238, 0.1528, 0.5238, 0.1528, 0.7232, 0.125, 0.7232, 0.625, 0.4143, 0.625, 0.2778, 0.625, 0.2778, 0.625, 0.4143, 0.125, 0.7232, 0.1528, 0.7232, 0.1528, 0.75, 0.125, 0.75, 0.375, 0.8357, 0.625, 0.8357, 0.625, 0.9722, 0.375, 0.9722, 0.375, 0.25, 0.625, 0.25, 0.625, 0.2778, 0.375, 0.2778, 0.375, 0.75, 0.625, 0.75, 0.625, 0.8357, 0.375, 0.8357, 0.625, 0.5, 0.625, 0.4143, 0.625, 0.4143, 0.625, 0.5, 0.625, 0.5, 0.625, 0.4143, 0.625, 0.4143, 0.625, 0.5, 0.625, 0.7232, 0.7107, 0.7232, 0.7107, 0.75, 0.625, 0.75, 0.625, 0.5, 0.7107, 0.5, 0.7107, 0.5238, 0.625, 0.5238, 0.625, 0.7232, 0.625, 0.5238, 0.7107, 0.5238, 0.625, 0.4845, 0.625, 0.5, 0.625, 0.4143, 0.625, 0.4143, 0.625, 0.5, 0.625, 0.9722, 0.625, 0.8357, 0.625, 0.8357, 0.625, 0.9722, 0.625, 0.9722, 0.625, 0.8357, 0.625, 0.8357, 0.625, 0.9722, 0.625, 0.9722, 0.625, 0.8357, 0.625, 0.8357, 0.625, 0.9722, 0.1528, 0.5, 0.2893, 0.5, 0.2893, 0.5238, 0.1528, 0.5238, 0.1528, 0.5238, 0.2893, 0.5238, 0.2893, 0.7232, 0.1528, 0.7232, 0.1528, 0.7232, 0.2893, 0.7232, 0.2893, 0.75, 0.1528, 0.75, 0.375, 0.2778, 0.625, 0.2778, 0.625, 0.4143, 0.375, 0.4143, 0.875, 0.5238, 0.8549, 0.5238, 0.625, 0.2778, 0.0, 0.0, 0.875, 0.5238, 0.0, 0.0, 0.625, 0.2778, 0.8549, 0.5238, 0.672, 0.5238, 0.625, 0.4143, 0.0, 0.0, 0.625, 0.5238, 0.625, 0.5238, 0.625, 0.4143, 0.672, 0.5238, 0.625, 0.7232, 0.672, 0.7232, 0.625, 0.8357, 0.0, 0.0, 0.625, 0.5923, 0.625, 0.7232, 0.0, 0.0, 0.625, 0.8357, 0.0, 0.0, 0.0, 0.0, 0.625, 0.02677, 0.625, 0.08267, 0.625, 0.9722, 0.875, 0.7232, 0.0, 0.0, 0.0, 0.0, 0.625, 0.9722, 0.8549, 0.7232, 0.625, 0.5238, 0.625, 0.7232, 0.625, 0.7232, 0.625, 0.5238, 0.625, 0.5238, 0.625, 0.5238, 0.625, 0.7232, 0.625, 0.7232, 0.625, 0.02677, 0.625, 0.7232, 0.0, 0.0, 0.625, 0.7232, 0.0, 0.0, 0.875, 0.7232, 0.875, 0.7232, 0.625, 0.7232, 0.625, 0.7232, 0.625, 0.7232, 0.875, 0.7232, 0.875, 0.7232, 0.875, 0.7232, 0.875, 0.5238, 0.0, 0.0, 0.625, 0.4143, 0.625, 0.02677, 0.875, 0.5238, 0.875, 0.5238, 0.875, 0.7232, 0.875, 0.5238, 0.875, 0.5238, 0.625, 0.5238, 0.625, 0.5238, 0.0, 0.0, 0.625, 0.2778, 0.875, 0.5238])
me_cube_006.update()

# ---- objects
ob_cube_003 = bpy.data.objects.new('Cube.003', me_cube_006)

# ---- transforms, parenting, visibility, modifiers, constraints
ob_cube_003.location = (0.0, 0.0, 0.0)
ob_cube_003.rotation_euler = (0.0, -0.0, 1.571)
ob_cube_003.scale = (2.0, 2.0, 0.2)

# ---- collection membership
col_collection.objects.link(ob_cube_003)

# ---- scene / render settings (as saved in the file)
scene.frame_start = 1; scene.frame_end = 250; scene.frame_set(2)
scene.render.engine = 'BLENDER_EEVEE_NEXT'
bpy.context.view_layer.update()

# ---- added for rendering (the .blend has no active camera and no usable light): camera, sun
cam_auto = bpy.data.cameras.new('AutoCamera')
cam_auto.lens = 50.0
cam_auto.sensor_width = 36.0
cam_auto.clip_end = 1000.0
ob_auto_camera = bpy.data.objects.new('AutoCamera', cam_auto)
scene.collection.objects.link(ob_auto_camera)
ob_auto_camera.location = (8.06592, -9.67911, 7.45274)
ob_auto_camera.rotation_euler = (1.09748, -7.21219e-08, 0.694738)
scene.camera = ob_auto_camera
light_auto_sun = bpy.data.lights.new('AutoSun', 'SUN')
light_auto_sun.energy = 3.0
light_auto_sun.angle = 0.0523599
ob_auto_sun = bpy.data.objects.new('AutoSun', light_auto_sun)
scene.collection.objects.link(ob_auto_sun)
ob_auto_sun.rotation_euler = (0.872665, 0.174533, 0.523599)
bpy.context.view_layer.update()
